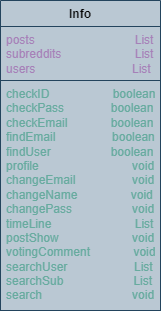

The diagram above was exported from draw.io. Its source (the exported page's mxGraphModel, read from the mxfile embedded in the PNG):
<mxGraphModel dx="347" dy="417" grid="1" gridSize="10" guides="1" tooltips="1" connect="1" arrows="1" fold="1" page="1" pageScale="1" pageWidth="827" pageHeight="1169" math="0" shadow="0">
  <root>
    <mxCell id="WIyWlLk6GJQsqaUBKTNV-0" />
    <mxCell id="WIyWlLk6GJQsqaUBKTNV-1" parent="WIyWlLk6GJQsqaUBKTNV-0" />
    <mxCell id="RvVql73KCE6qgPfFHHv8-0" value="Info" style="swimlane;fontStyle=1;align=center;verticalAlign=top;childLayout=stackLayout;horizontal=1;startSize=26;horizontalStack=0;resizeParent=1;resizeParentMax=0;resizeLast=0;collapsible=1;marginBottom=0;whiteSpace=wrap;html=1;fillColor=#bac8d3;strokeColor=#23445d;" vertex="1" parent="WIyWlLk6GJQsqaUBKTNV-1">
      <mxGeometry x="330" y="130" width="160" height="310" as="geometry" />
    </mxCell>
    <mxCell id="RvVql73KCE6qgPfFHHv8-1" value="&lt;div&gt;&lt;font color=&quot;#a680b8&quot;&gt;posts&amp;nbsp; &amp;nbsp; &amp;nbsp; &amp;nbsp; &amp;nbsp; &amp;nbsp; &amp;nbsp; &amp;nbsp; &amp;nbsp; &amp;nbsp; &amp;nbsp; &amp;nbsp; &amp;nbsp; &amp;nbsp; &amp;nbsp; List&lt;/font&gt;&lt;/div&gt;&lt;div&gt;&lt;font color=&quot;#a680b8&quot;&gt;subreddits&amp;nbsp; &amp;nbsp; &amp;nbsp; &amp;nbsp; &amp;nbsp; &amp;nbsp; &amp;nbsp; &amp;nbsp; &amp;nbsp; &amp;nbsp; &amp;nbsp; List&lt;/font&gt;&lt;/div&gt;&lt;div&gt;&lt;font color=&quot;#a680b8&quot;&gt;users&amp;nbsp; &amp;nbsp; &amp;nbsp; &amp;nbsp; &amp;nbsp; &amp;nbsp; &amp;nbsp; &amp;nbsp; &amp;nbsp; &amp;nbsp; &amp;nbsp; &amp;nbsp; &amp;nbsp; &amp;nbsp; &amp;nbsp;List&amp;nbsp;&lt;/font&gt;&lt;/div&gt;&lt;div&gt;&lt;font color=&quot;#a680b8&quot;&gt;&amp;nbsp;&amp;nbsp; &amp;nbsp; &amp;nbsp; &amp;nbsp; &amp;nbsp; &amp;nbsp;&amp;nbsp;&lt;/font&gt;&lt;/div&gt;" style="text;strokeColor=#23445d;fillColor=#bac8d3;align=left;verticalAlign=top;spacingLeft=4;spacingRight=4;overflow=hidden;rotatable=0;points=[[0,0.5],[1,0.5]];portConstraint=eastwest;whiteSpace=wrap;html=1;" vertex="1" parent="RvVql73KCE6qgPfFHHv8-0">
      <mxGeometry y="26" width="160" height="54" as="geometry" />
    </mxCell>
    <mxCell id="RvVql73KCE6qgPfFHHv8-2" value="" style="line;strokeWidth=1;fillColor=none;align=left;verticalAlign=middle;spacingTop=-1;spacingLeft=3;spacingRight=3;rotatable=0;labelPosition=right;points=[];portConstraint=eastwest;strokeColor=inherit;" vertex="1" parent="RvVql73KCE6qgPfFHHv8-0">
      <mxGeometry y="80" width="160" as="geometry" />
    </mxCell>
    <mxCell id="RvVql73KCE6qgPfFHHv8-3" value="&lt;font color=&quot;#67ab9f&quot;&gt;checkID&amp;nbsp; &amp;nbsp; &amp;nbsp; &amp;nbsp; &amp;nbsp; &amp;nbsp; &amp;nbsp; &amp;nbsp; &amp;nbsp; &amp;nbsp;boolean&lt;/font&gt;&lt;div&gt;&lt;font color=&quot;#67ab9f&quot;&gt;checkPass&amp;nbsp; &amp;nbsp; &amp;nbsp; &amp;nbsp; &amp;nbsp; &amp;nbsp; &amp;nbsp; boolean&lt;/font&gt;&lt;/div&gt;&lt;div&gt;&lt;font color=&quot;#67ab9f&quot;&gt;checkEmail&amp;nbsp; &amp;nbsp; &amp;nbsp; &amp;nbsp; &amp;nbsp; &amp;nbsp; &amp;nbsp;boolean&lt;/font&gt;&lt;/div&gt;&lt;div&gt;&lt;font color=&quot;#67ab9f&quot;&gt;findEmail&amp;nbsp; &amp;nbsp; &amp;nbsp; &amp;nbsp; &amp;nbsp; &amp;nbsp; &amp;nbsp; &amp;nbsp; &amp;nbsp;boolean&lt;/font&gt;&lt;/div&gt;&lt;div&gt;&lt;font color=&quot;#67ab9f&quot;&gt;findUser&amp;nbsp; &amp;nbsp; &amp;nbsp; &amp;nbsp; &amp;nbsp; &amp;nbsp; &amp;nbsp; &amp;nbsp; &amp;nbsp; boolean&lt;/font&gt;&lt;/div&gt;&lt;div&gt;&lt;font color=&quot;#67ab9f&quot;&gt;profile&amp;nbsp; &amp;nbsp; &amp;nbsp; &amp;nbsp; &amp;nbsp; &amp;nbsp; &amp;nbsp; &amp;nbsp; &amp;nbsp; &amp;nbsp; &amp;nbsp; &amp;nbsp; &amp;nbsp; &amp;nbsp; void&lt;/font&gt;&lt;/div&gt;&lt;div&gt;&lt;font color=&quot;#67ab9f&quot;&gt;changeEmail&amp;nbsp; &amp;nbsp; &amp;nbsp; &amp;nbsp; &amp;nbsp; &amp;nbsp; &amp;nbsp; &amp;nbsp; &amp;nbsp;void&lt;/font&gt;&lt;/div&gt;&lt;div&gt;&lt;font color=&quot;#67ab9f&quot;&gt;changeName&amp;nbsp; &amp;nbsp; &amp;nbsp; &amp;nbsp; &amp;nbsp; &amp;nbsp; &amp;nbsp; &amp;nbsp; void&lt;/font&gt;&lt;/div&gt;&lt;div&gt;&lt;font color=&quot;#67ab9f&quot;&gt;changePass&amp;nbsp; &amp;nbsp; &amp;nbsp; &amp;nbsp; &amp;nbsp; &amp;nbsp; &amp;nbsp; &amp;nbsp; &amp;nbsp; void&lt;/font&gt;&lt;/div&gt;&lt;div&gt;&lt;font color=&quot;#67ab9f&quot;&gt;timeLine&amp;nbsp; &amp;nbsp; &amp;nbsp; &amp;nbsp; &amp;nbsp; &amp;nbsp; &amp;nbsp; &amp;nbsp; &amp;nbsp; &amp;nbsp; &amp;nbsp; &amp;nbsp; &amp;nbsp;List&lt;/font&gt;&lt;/div&gt;&lt;div&gt;&lt;font color=&quot;#67ab9f&quot;&gt;postShow&amp;nbsp; &amp;nbsp; &amp;nbsp; &amp;nbsp; &amp;nbsp; &amp;nbsp; &amp;nbsp; &amp;nbsp; &amp;nbsp; &amp;nbsp; &amp;nbsp; void&lt;/font&gt;&lt;/div&gt;&lt;div&gt;&lt;font color=&quot;#67ab9f&quot;&gt;votingComment&amp;nbsp; &amp;nbsp; &amp;nbsp; &amp;nbsp; &amp;nbsp; &amp;nbsp; &amp;nbsp;void&lt;/font&gt;&lt;/div&gt;&lt;div&gt;&lt;font color=&quot;#67ab9f&quot;&gt;searchUser&amp;nbsp; &amp;nbsp; &amp;nbsp; &amp;nbsp; &amp;nbsp; &amp;nbsp; &amp;nbsp; &amp;nbsp; &amp;nbsp; &amp;nbsp; List&lt;/font&gt;&lt;/div&gt;&lt;div&gt;&lt;font color=&quot;#67ab9f&quot;&gt;searchSub&amp;nbsp; &amp;nbsp; &amp;nbsp; &amp;nbsp; &amp;nbsp; &amp;nbsp; &amp;nbsp; &amp;nbsp; &amp;nbsp; &amp;nbsp; &amp;nbsp;List&lt;/font&gt;&lt;/div&gt;&lt;div&gt;&lt;font color=&quot;#67ab9f&quot;&gt;search&amp;nbsp; &amp;nbsp; &amp;nbsp; &amp;nbsp; &amp;nbsp; &amp;nbsp; &amp;nbsp; &amp;nbsp; &amp;nbsp; &amp;nbsp; &amp;nbsp; &amp;nbsp; &amp;nbsp; &amp;nbsp;void&lt;/font&gt;&lt;/div&gt;&lt;div&gt;&lt;font color=&quot;#67ab9f&quot;&gt;&lt;br&gt;&lt;/font&gt;&lt;/div&gt;" style="text;strokeColor=#23445d;fillColor=#bac8d3;align=left;verticalAlign=top;spacingLeft=4;spacingRight=4;overflow=hidden;rotatable=0;points=[[0,0.5],[1,0.5]];portConstraint=eastwest;whiteSpace=wrap;html=1;" vertex="1" parent="RvVql73KCE6qgPfFHHv8-0">
      <mxGeometry y="80" width="160" height="230" as="geometry" />
    </mxCell>
  </root>
</mxGraphModel>